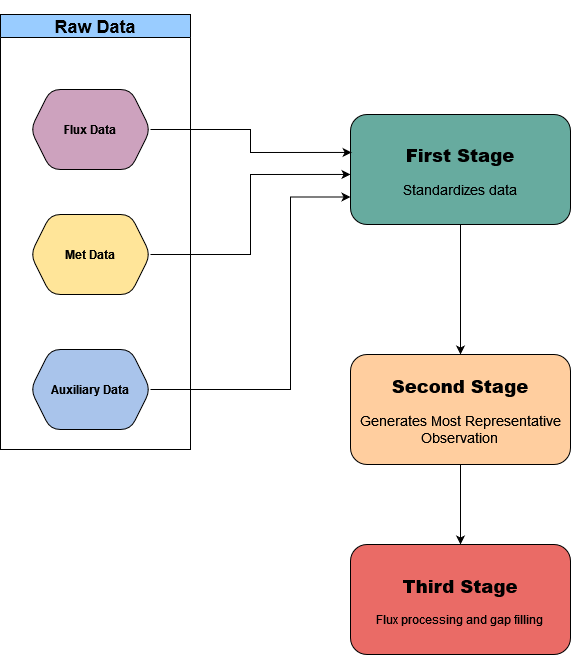

The diagram above was exported from draw.io. Its source (the exported page's mxGraphModel, read from the mxfile embedded in the PNG):
<mxGraphModel dx="1395" dy="1745" grid="1" gridSize="10" guides="1" tooltips="1" connect="1" arrows="1" fold="1" page="1" pageScale="1" pageWidth="850" pageHeight="1100" math="0" shadow="0">
  <root>
    <mxCell id="0" />
    <mxCell id="1" parent="0" />
    <mxCell id="27GVwZ1uyHtdVUaKguTx-3" value="" style="edgeStyle=orthogonalEdgeStyle;rounded=0;orthogonalLoop=1;jettySize=auto;html=1;entryX=0.5;entryY=0;entryDx=0;entryDy=0;" edge="1" parent="1" source="27GVwZ1uyHtdVUaKguTx-1" target="27GVwZ1uyHtdVUaKguTx-14">
      <mxGeometry relative="1" as="geometry">
        <mxPoint x="350" y="145" as="targetPoint" />
      </mxGeometry>
    </mxCell>
    <mxCell id="27GVwZ1uyHtdVUaKguTx-1" value="&lt;div&gt;&lt;h2&gt;&lt;b&gt;First Stage&lt;/b&gt;&lt;/h2&gt;&lt;/div&gt;&lt;p&gt;&lt;font style=&quot;font-size: 14px;&quot;&gt;Standardizes data&lt;/font&gt;&lt;br&gt;&lt;/p&gt;" style="rounded=1;whiteSpace=wrap;html=1;fillColor=#67AB9F;" vertex="1" parent="1">
      <mxGeometry x="350" y="-150" width="220" height="110" as="geometry" />
    </mxCell>
    <mxCell id="27GVwZ1uyHtdVUaKguTx-10" style="edgeStyle=orthogonalEdgeStyle;rounded=0;orthogonalLoop=1;jettySize=auto;html=1;entryX=0;entryY=0.545;entryDx=0;entryDy=0;entryPerimeter=0;" edge="1" parent="1" source="27GVwZ1uyHtdVUaKguTx-8" target="27GVwZ1uyHtdVUaKguTx-1">
      <mxGeometry relative="1" as="geometry">
        <Array as="points">
          <mxPoint x="250" y="-10" />
          <mxPoint x="250" y="-90" />
        </Array>
      </mxGeometry>
    </mxCell>
    <mxCell id="27GVwZ1uyHtdVUaKguTx-16" style="edgeStyle=orthogonalEdgeStyle;rounded=0;orthogonalLoop=1;jettySize=auto;html=1;" edge="1" parent="1" source="27GVwZ1uyHtdVUaKguTx-14" target="27GVwZ1uyHtdVUaKguTx-15">
      <mxGeometry relative="1" as="geometry" />
    </mxCell>
    <mxCell id="27GVwZ1uyHtdVUaKguTx-14" value="&lt;div&gt;&lt;h2&gt;&lt;b&gt;Second Stage&lt;/b&gt;&lt;/h2&gt;&lt;/div&gt;&lt;p&gt;&lt;font style=&quot;font-size: 14px;&quot;&gt;Generates Most Representative Observation&lt;/font&gt;&lt;br&gt;&lt;/p&gt;" style="rounded=1;whiteSpace=wrap;html=1;fillColor=#FFCE9F;" vertex="1" parent="1">
      <mxGeometry x="350" y="90" width="220" height="110" as="geometry" />
    </mxCell>
    <mxCell id="27GVwZ1uyHtdVUaKguTx-15" value="&lt;div&gt;&lt;h2&gt;&lt;b&gt;Third Stage&lt;/b&gt;&lt;/h2&gt;&lt;/div&gt;&lt;p&gt;Flux processing and gap filling&lt;br&gt;&lt;/p&gt;" style="rounded=1;whiteSpace=wrap;html=1;fillColor=#EA6B66;" vertex="1" parent="1">
      <mxGeometry x="350" y="280" width="220" height="110" as="geometry" />
    </mxCell>
    <mxCell id="27GVwZ1uyHtdVUaKguTx-19" value="" style="group" vertex="1" connectable="0" parent="1">
      <mxGeometry y="-250" width="190" height="435" as="geometry" />
    </mxCell>
    <mxCell id="27GVwZ1uyHtdVUaKguTx-13" value="&lt;h2&gt;Raw Data&lt;/h2&gt;" style="swimlane;whiteSpace=wrap;html=1;fillColor=#99CCFF;" vertex="1" parent="27GVwZ1uyHtdVUaKguTx-19">
      <mxGeometry width="190" height="435" as="geometry" />
    </mxCell>
    <mxCell id="27GVwZ1uyHtdVUaKguTx-18" value="" style="group" vertex="1" connectable="0" parent="27GVwZ1uyHtdVUaKguTx-19">
      <mxGeometry x="30" y="75" width="120" height="340" as="geometry" />
    </mxCell>
    <mxCell id="27GVwZ1uyHtdVUaKguTx-6" value="&lt;h4&gt;Flux Data&lt;/h4&gt;" style="shape=hexagon;perimeter=hexagonPerimeter2;whiteSpace=wrap;html=1;fixedSize=1;rounded=1;fillColor=#CDA2BE;" vertex="1" parent="27GVwZ1uyHtdVUaKguTx-18">
      <mxGeometry width="120" height="80" as="geometry" />
    </mxCell>
    <mxCell id="27GVwZ1uyHtdVUaKguTx-8" value="&lt;h4&gt;Met Data&lt;/h4&gt;" style="shape=hexagon;perimeter=hexagonPerimeter2;whiteSpace=wrap;html=1;fixedSize=1;rounded=1;fillColor=#FFE599;" vertex="1" parent="27GVwZ1uyHtdVUaKguTx-18">
      <mxGeometry y="125" width="120" height="80" as="geometry" />
    </mxCell>
    <mxCell id="27GVwZ1uyHtdVUaKguTx-11" value="&lt;h4&gt;Auxiliary Data&lt;/h4&gt;" style="shape=hexagon;perimeter=hexagonPerimeter2;whiteSpace=wrap;html=1;fixedSize=1;rounded=1;fillColor=#A9C4EB;" vertex="1" parent="27GVwZ1uyHtdVUaKguTx-18">
      <mxGeometry y="260" width="120" height="80" as="geometry" />
    </mxCell>
    <mxCell id="27GVwZ1uyHtdVUaKguTx-20" style="edgeStyle=orthogonalEdgeStyle;rounded=0;orthogonalLoop=1;jettySize=auto;html=1;entryX=0;entryY=0.75;entryDx=0;entryDy=0;fontSize=14;" edge="1" parent="1" source="27GVwZ1uyHtdVUaKguTx-11" target="27GVwZ1uyHtdVUaKguTx-1">
      <mxGeometry relative="1" as="geometry">
        <Array as="points">
          <mxPoint x="290" y="125" />
          <mxPoint x="290" y="-67" />
        </Array>
      </mxGeometry>
    </mxCell>
    <mxCell id="27GVwZ1uyHtdVUaKguTx-21" style="edgeStyle=orthogonalEdgeStyle;rounded=0;orthogonalLoop=1;jettySize=auto;html=1;entryX=0.005;entryY=0.345;entryDx=0;entryDy=0;entryPerimeter=0;fontSize=14;" edge="1" parent="1" source="27GVwZ1uyHtdVUaKguTx-6" target="27GVwZ1uyHtdVUaKguTx-1">
      <mxGeometry relative="1" as="geometry" />
    </mxCell>
  </root>
</mxGraphModel>